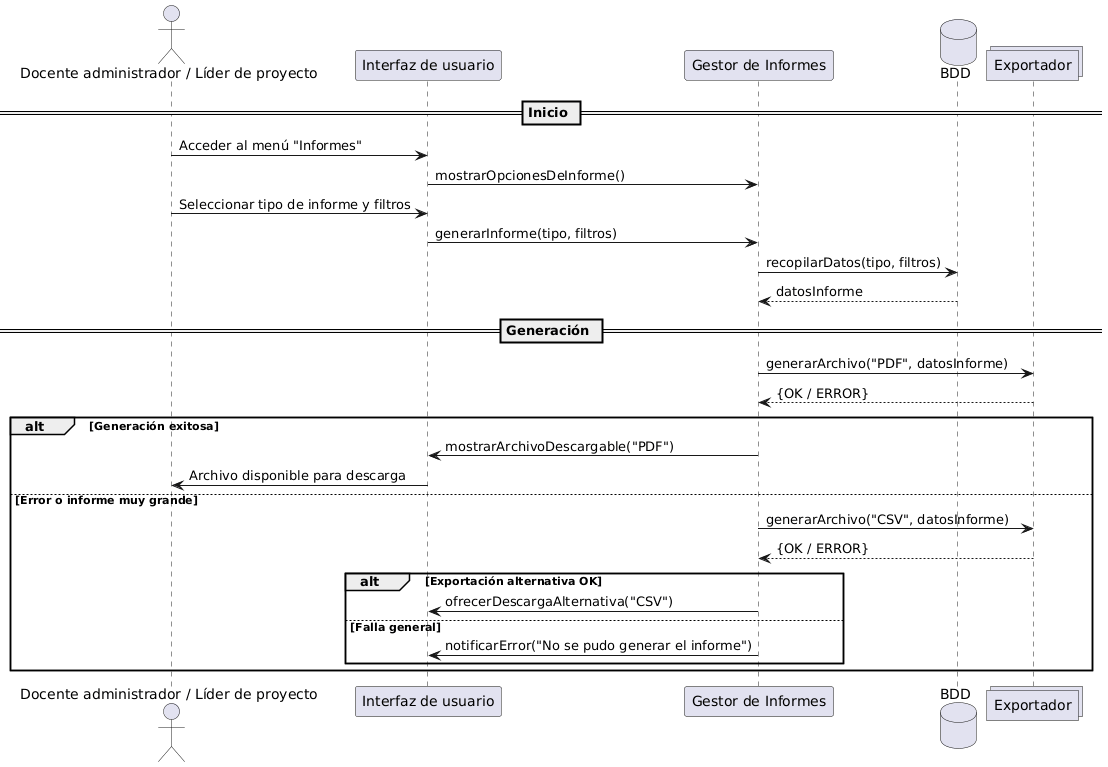

The diagram above was rendered by PlantUML. Its source (embedded in the PNG):
@startuml
actor "Docente administrador / Líder de proyecto" as Usuario
participant "Interfaz de usuario" as UI
participant "Gestor de Informes" as Gestor
database "BDD" as BDD
collections "Exportador" as Exportador

== Inicio ==
Usuario -> UI : Acceder al menú "Informes"
UI -> Gestor : mostrarOpcionesDeInforme()
Usuario -> UI : Seleccionar tipo de informe y filtros
UI -> Gestor : generarInforme(tipo, filtros)
Gestor -> BDD : recopilarDatos(tipo, filtros)
BDD --> Gestor : datosInforme

== Generación ==
Gestor -> Exportador : generarArchivo("PDF", datosInforme)
Exportador --> Gestor : {OK / ERROR}

alt Generación exitosa
  Gestor -> UI : mostrarArchivoDescargable("PDF")
  UI -> Usuario : Archivo disponible para descarga
else Error o informe muy grande
  Gestor -> Exportador : generarArchivo("CSV", datosInforme)
  Exportador --> Gestor : {OK / ERROR}

  alt Exportación alternativa OK
    Gestor -> UI : ofrecerDescargaAlternativa("CSV")
  else Falla general
    Gestor -> UI : notificarError("No se pudo generar el informe")
  end
end
@enduml